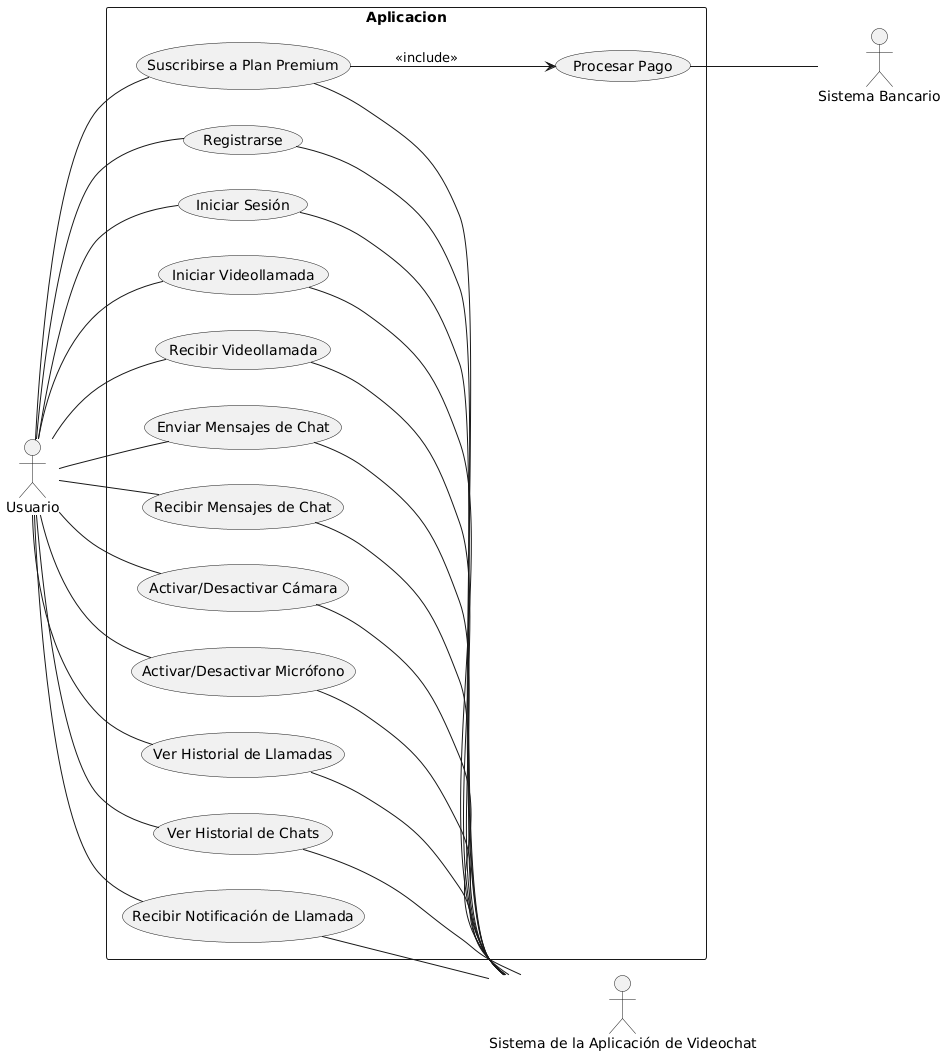

The diagram above was rendered by PlantUML. Its source (embedded in the PNG):
@startuml
left to right direction
actor Usuario
actor "Sistema de la Aplicación de Videochat" as App
actor "Sistema Bancario" as Banco

rectangle Aplicacion {
  Usuario -- (Registrarse)
  Usuario -- (Iniciar Sesión)

  Usuario -- (Iniciar Videollamada)
  Usuario -- (Recibir Videollamada)
  Usuario -- (Enviar Mensajes de Chat)
  Usuario -- (Recibir Mensajes de Chat)
  Usuario -- (Activar/Desactivar Cámara)
  Usuario -- (Activar/Desactivar Micrófono)
  Usuario -- (Ver Historial de Llamadas)
  Usuario -- (Ver Historial de Chats)
  Usuario -- (Recibir Notificación de Llamada)

  (Iniciar Sesión) -- App
  (Registrarse) -- App
  (Iniciar Videollamada) -- App
  (Recibir Videollamada) -- App
  (Enviar Mensajes de Chat) -- App
  (Recibir Mensajes de Chat) -- App
  (Activar/Desactivar Cámara) -- App
  (Activar/Desactivar Micrófono) -- App
  (Ver Historial de Llamadas) -- App
  (Ver Historial de Chats) -- App
  (Recibir Notificación de Llamada) -- App

  Usuario -- (Suscribirse a Plan Premium)
  (Suscribirse a Plan Premium) -- App
  (Suscribirse a Plan Premium) --> (Procesar Pago) : <<include>>
  (Procesar Pago) -- Banco
}
@enduml